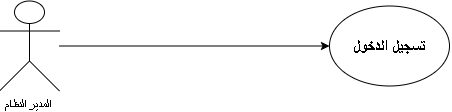

The diagram above was exported from draw.io. Its source (the exported page's mxGraphModel, read from the mxfile embedded in the PNG):
<mxGraphModel dx="771" dy="500" grid="1" gridSize="10" guides="1" tooltips="1" connect="1" arrows="1" fold="1" page="1" pageScale="1" pageWidth="827" pageHeight="1169" math="0" shadow="0">
  <root>
    <mxCell id="0" />
    <mxCell id="1" parent="0" />
    <mxCell id="8fP1Mv-jF-okRCHjmEHh-3" edge="1" parent="1" source="8fP1Mv-jF-okRCHjmEHh-1" style="edgeStyle=orthogonalEdgeStyle;rounded=0;orthogonalLoop=1;jettySize=auto;html=1;fontFamily=Helvetica;fontSize=12;fontColor=default;" target="8fP1Mv-jF-okRCHjmEHh-2">
      <mxGeometry relative="1" as="geometry" />
    </mxCell>
    <mxCell id="8fP1Mv-jF-okRCHjmEHh-1" parent="1" style="shape=umlActor;verticalLabelPosition=bottom;verticalAlign=top;html=1;outlineConnect=0;" value="المدير النظام&amp;nbsp;" vertex="1">
      <mxGeometry height="90" width="60" x="180" y="330" as="geometry" />
    </mxCell>
    <mxCell id="8fP1Mv-jF-okRCHjmEHh-2" parent="1" style="ellipse;whiteSpace=wrap;html=1;shapeInside=1;" value="&lt;b&gt;&lt;font style=&quot;font-size: 16px;&quot;&gt;تسجيل الدخول&lt;/font&gt;&lt;/b&gt;" vertex="1">
      <mxGeometry height="80" width="120" x="510" y="335" as="geometry" />
    </mxCell>
  </root>
</mxGraphModel>